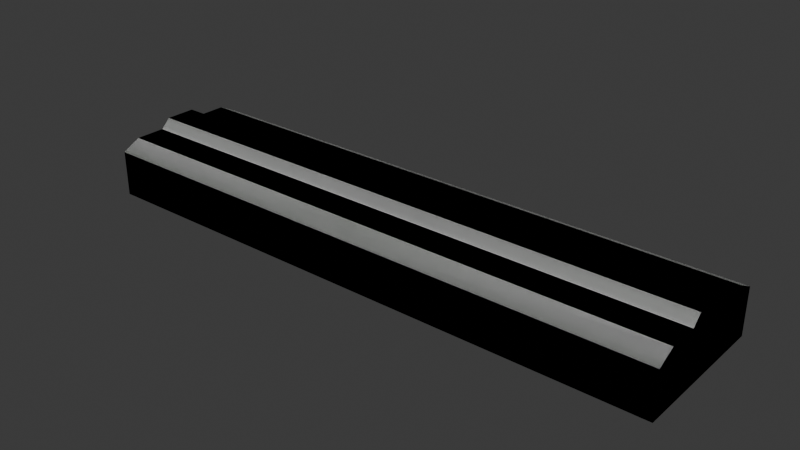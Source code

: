 # Source: sgc_lights.blend  (saved by Blender 4.2.66; exported with 4.5.12 LTS)
import bpy
from mathutils import Matrix  # noqa: F401  (used for matrix-valued properties, if any)

bpy.ops.wm.read_factory_settings(use_empty=True)
scene = bpy.context.scene
scene.name = 'Scene'

# ---- collections
col_pit_light = bpy.data.collections.new('Pit Light'); scene.collection.children.link(col_pit_light)

# ---- images (referenced by path relative to the original .blend; pixels are not part of the script)
import os
ASSET_DIR = os.environ.get("B2B_ASSET_DIR", "")  # directory of the original .blend (textures are referenced by path, not embedded)
HERE = os.path.dirname(os.path.abspath(__file__))  # packed textures are extracted next to this script under _unpacked/

def load_image(name, relpath, width, height, colorspace="sRGB"):
    """Load a texture the original file referenced (path relative to the .blend, or extracted next to this script)."""
    p = next((c for c in (os.path.join(HERE, relpath), os.path.join(ASSET_DIR, relpath)) if relpath and os.path.exists(c)), "")
    if p:
        img = bpy.data.images.load(p, check_existing=True)
        img.name = name
    else:  # same state as the original file: an image datablock whose file is absent (Cycles renders it pink)
        img = bpy.data.images.new(name, width, height)
        img.source = "FILE"
        img.filepath = "//" + (relpath or name)
    img.colorspace_settings.name = colorspace
    return img
img_pit_light_normal = load_image('pit_light_normal', 'pit_light_normal.tga', 1024, 1024, 'sRGB')

# ---- materials (node trees are filled in below, after node groups)
mat_pit_light_frame = bpy.data.materials.new('pit_light_frame')
mat_light = bpy.data.materials.new('light')
mat_material_001 = bpy.data.materials.new('Material.001')
mat_glass = bpy.data.materials.new('glass')

# ---- node groups
ng_smooth_by_angle = bpy.data.node_groups.new('Smooth by Angle', 'GeometryNodeTree')
_s = ng_smooth_by_angle.interface.new_socket(name='Mesh', in_out='OUTPUT', socket_type='NodeSocketGeometry')
_s = ng_smooth_by_angle.interface.new_socket(name='Mesh', in_out='INPUT', socket_type='NodeSocketGeometry')
_s = ng_smooth_by_angle.interface.new_socket(name='Angle', in_out='INPUT', socket_type='NodeSocketFloat')
_s.subtype = 'ANGLE'
_s.default_value = 0.5236
_s.min_value = 0.0
_s.max_value = 3.142
_s.description = 'Maximum face angle for smooth edges'
_s = ng_smooth_by_angle.interface.new_socket(name='Ignore Sharpness', in_out='INPUT', socket_type='NodeSocketBool')
_s.force_non_field = True
ng_smooth_by_angle.description = 'Set the sharpness of mesh edges based on the angle between the neighboring faces'
ng_smooth_by_angle.is_modifier = True
_N = ng_smooth_by_angle.nodes; _L = ng_smooth_by_angle.links
n0 = _N.new('GeometryNodeSetShadeSmooth'); n0.name = 'Set Shade Smooth'; n0.location = (120, -80)
n0.domain = 'EDGE'
n1 = _N.new('GeometryNodeSetShadeSmooth'); n1.name = 'Set Shade Smooth.001'; n1.location = (300, -80)
n2 = _N.new('NodeGroupOutput'); n2.name = 'Group Output'; n2.location = (480, -80)
n3 = _N.new('GeometryNodeInputMeshEdgeAngle'); n3.name = 'Edge Angle'; n3.location = (-440, -240)
n4 = _N.new('NodeGroupInput'); n4.name = 'Group Input'; n4.location = (-80, -80)
n5 = _N.new('GeometryNodeInputEdgeSmooth'); n5.name = 'Is Edge Smooth'; n5.location = (-260, -120)
n6 = _N.new('GeometryNodeInputShadeSmooth'); n6.name = 'Is Shade Smooth'; n6.location = (-440, -397)
n7 = _N.new('FunctionNodeCompare'); n7.name = 'Compare'; n7.location = (-260, -260)
n7.operation = 'LESS_EQUAL'
n7.inputs[6].default_value = (0.0, 0.0, 0.0, 0.0)
n7.inputs[7].default_value = (0.0, 0.0, 0.0, 0.0)
n8 = _N.new('FunctionNodeBooleanMath'); n8.name = 'Boolean Math.001'; n8.location = (-80, -260)
n9 = _N.new('NodeGroupInput'); n9.name = 'Group Input.001'; n9.location = (-440, -329)
n10 = _N.new('NodeGroupInput'); n10.name = 'Group Input.002'; n10.location = (-259, -189)
n11 = _N.new('FunctionNodeBooleanMath'); n11.name = 'Boolean Math'; n11.location = (-80, -149)
n11.operation = 'OR'
n12 = _N.new('FunctionNodeBooleanMath'); n12.name = 'Boolean Math.002'; n12.location = (-260, -380)
n12.operation = 'OR'
n13 = _N.new('NodeGroupInput'); n13.name = 'Group Input.003'; n13.location = (-440, -460)
_L.new(n3.outputs[0], n7.inputs[0])
_L.new(n1.outputs[0], n2.inputs[0])
_L.new(n9.outputs[1], n7.inputs[1])
_L.new(n7.outputs[0], n8.inputs[0])
_L.new(n4.outputs[0], n0.inputs[0])
_L.new(n0.outputs[0], n1.inputs[0])
_L.new(n8.outputs[0], n0.inputs[2])
_L.new(n10.outputs[2], n11.inputs[1])
_L.new(n5.outputs[0], n11.inputs[0])
_L.new(n11.outputs[0], n0.inputs[1])
_L.new(n13.outputs[2], n12.inputs[1])
_L.new(n6.outputs[0], n12.inputs[0])
_L.new(n12.outputs[0], n8.inputs[1])
n2.is_active_output = True

# ---- material node trees
mat_pit_light_frame.use_nodes = True; mat_pit_light_frame.node_tree.nodes.clear()
_N = mat_pit_light_frame.node_tree.nodes; _L = mat_pit_light_frame.node_tree.links
n0 = _N.new('ShaderNodeBsdfPrincipled'); n0.name = 'Principled BSDF'; n0.location = (305, 300)
n0.inputs[0].default_value = (0.09021, 0.3248, 0.04697, 1.0)
n0.inputs[1].default_value = 1.0
n0.inputs[2].default_value = 0.4591
n1 = _N.new('ShaderNodeOutputMaterial'); n1.name = 'Material Output'; n1.location = (595, 300)
n2 = _N.new('ShaderNodeTexImage'); n2.name = 'Image Texture'; n2.location = (-781, 250)
n2.image = img_pit_light_normal
n3 = _N.new('ShaderNodeNormalMap'); n3.name = 'Normal Map'; n3.location = (-121, 180)
_L.new(n0.outputs[0], n1.inputs[0])
_L.new(n3.outputs[0], n0.inputs[5])
_L.new(n2.outputs[0], n3.inputs[1])
n1.is_active_output = True
mat_light.use_nodes = True; mat_light.node_tree.nodes.clear()
_N = mat_light.node_tree.nodes; _L = mat_light.node_tree.links
n0 = _N.new('ShaderNodeBsdfPrincipled'); n0.name = 'Principled BSDF'; n0.location = (10, 300)
n1 = _N.new('ShaderNodeOutputMaterial'); n1.name = 'Material Output'; n1.location = (300, 300)
_L.new(n0.outputs[0], n1.inputs[0])
n1.is_active_output = True
mat_material_001.use_nodes = True; mat_material_001.node_tree.nodes.clear()
_N = mat_material_001.node_tree.nodes; _L = mat_material_001.node_tree.links
n0 = _N.new('ShaderNodeBsdfPrincipled'); n0.name = 'Principled BSDF'; n0.location = (10, 300)
n1 = _N.new('ShaderNodeOutputMaterial'); n1.name = 'Material Output'; n1.location = (300, 300)
n2 = _N.new('ShaderNodeBevel'); n2.name = 'Bevel'; n2.location = (-418, 140)
n2.samples = 16
n2.inputs[0].default_value = 0.02
_L.new(n0.outputs[0], n1.inputs[0])
_L.new(n2.outputs[0], n0.inputs[5])
n1.is_active_output = True
mat_glass.use_nodes = True; mat_glass.node_tree.nodes.clear()
_N = mat_glass.node_tree.nodes; _L = mat_glass.node_tree.links
n0 = _N.new('ShaderNodeBsdfPrincipled'); n0.name = 'Principled BSDF'; n0.location = (10, 300)
n1 = _N.new('ShaderNodeOutputMaterial'); n1.name = 'Material Output'; n1.location = (300, 300)
_L.new(n0.outputs[0], n1.inputs[0])
n1.is_active_output = True

# ---- world
world_world = bpy.data.worlds.new('World'); scene.world = world_world
world_world.use_nodes = True; world_world.node_tree.nodes.clear()
_N = world_world.node_tree.nodes; _L = world_world.node_tree.links
n0 = _N.new('ShaderNodeOutputWorld'); n0.name = 'World Output'; n0.location = (300, 300)
n1 = _N.new('ShaderNodeBackground'); n1.name = 'Background'; n1.location = (10, 300)
n1.inputs[0].default_value = (0.05088, 0.05088, 0.05088, 1.0)
_L.new(n1.outputs[0], n0.inputs[0])
n0.is_active_output = True
world_world.color = (0.05088, 0.05088, 0.05088)
world_world.sun_shadow_jitter_overblur = 0.0

# ---- lights
light_sun = bpy.data.lights.new('Sun', 'SUN')
light_sun.energy = 1.0
light_sun_001 = bpy.data.lights.new('Sun.001', 'SUN')
light_sun_001.energy = 1.0

# ---- meshes
me_plane = bpy.data.meshes.new('Plane')
me_plane.from_pydata([(9.601, -2.286, -2.134), (9.601, 2.286, -2.134), (9.754, 0.508, -5.96e-08), (9.754, -0.508, -5.96e-08), (9.754, -2.438, -2.134), (9.754, 2.438, -2.134), (9.601, -2.286, -1.829), (9.601, 2.286, -1.829), (9.754, -0.8128, -2.134), (9.754, 0.8128, -2.134), (9.754, -0.8128, -0.3048), (9.754, 0.8128, -0.3048), (9.601, -0.762, -2.134), (9.601, 0.762, -2.134), (9.601, -0.762, -1.829), (9.601, 0.762, -1.829), (9.754, -1.829, -0.3048), (9.754, -2.438, -0.6096), (9.754, 2.438, -0.6096), (9.754, 1.829, -0.3048), (-9.601, -2.286, -2.134), (-9.601, 2.286, -2.134), (-9.754, 0.508, -5.96e-08), (-9.754, -0.508, -5.96e-08), (-9.754, -2.438, -2.134), (-9.754, 2.438, -2.134), (-9.601, -2.286, -1.829), (-9.601, 2.286, -1.829), (-9.754, -0.8128, -2.134), (-9.754, 0.8128, -2.134), (-9.754, -0.8128, -0.3048), (-9.754, 0.8128, -0.3048), (-9.601, -0.762, -2.134), (-9.601, 0.762, -2.134), (-9.601, -0.762, -1.829), (-9.601, 0.762, -1.829), (-9.754, -1.829, -0.3048), (-9.754, -2.438, -0.6096), (-9.754, 2.438, -0.6096), (-9.754, 1.829, -0.3048)], [], [(31, 22, 2, 11), (17, 37, 24, 4), (10, 30, 36, 16), (4, 8, 10, 16, 17), (4, 24, 20, 0), (21, 25, 5, 1), (13, 1, 5, 9), (20, 26, 6, 0), (12, 0, 6, 14), (3, 23, 30, 10), (1, 13, 15, 7), (13, 12, 14, 15), (0, 12, 8, 4), (12, 13, 9, 8), (9, 5, 18, 19, 11), (8, 9, 11, 10), (2, 22, 23, 3), (38, 39, 19, 18), (25, 38, 18, 5), (19, 39, 31, 11), (10, 11, 2, 3), (16, 36, 37, 17), (24, 37, 36, 30, 28), (33, 29, 25, 21), (32, 34, 26, 20), (21, 27, 35, 33), (33, 35, 34, 32), (20, 24, 28, 32), (32, 28, 29, 33), (29, 31, 39, 38, 25), (28, 30, 31, 29), (30, 23, 22, 31), (7, 27, 21, 1)])
_uv = me_plane.uv_layers.new(name='UVMap')
_uv.uv.foreach_set('vector', [0.6106, 0.9829, 0.5892, 0.9829, 0.5892, 0.01459, 0.6106, 0.01459, 0.01459, 0.9829, 0.01459, 0.01459, 0.09024, 0.01459, 0.09024, 0.9829, 0.2747, 0.01459, 0.2747, 0.9829, 0.2243, 0.9829, 0.2243, 0.01459, 0.9584, 0.01459, 0.9584, 0.09528, 0.8676, 0.09528, 0.8676, 0.04485, 0.8827, 0.01459, 0.779, 0.9829, 0.779, 0.01459, 0.7865, 0.02216, 0.7865, 0.9753, 0.8157, 0.02216, 0.8233, 0.01459, 0.8233, 0.9829, 0.8157, 0.9753, 0.9487, 0.716, 0.9487, 0.7916, 0.9411, 0.7992, 0.9411, 0.7185, 0.7055, 0.9678, 0.6903, 0.9678, 0.6903, 0.01459, 0.7055, 0.01459, 0.8676, 0.7084, 0.8676, 0.7841, 0.8525, 0.7841, 0.8525, 0.7084, 0.6397, 0.9829, 0.6397, 0.01459, 0.6611, 0.01459, 0.6611, 0.9829, 0.8676, 0.5571, 0.8676, 0.6328, 0.8525, 0.6328, 0.8525, 0.5571, 0.8676, 0.6328, 0.8676, 0.7084, 0.8525, 0.7084, 0.8525, 0.6328, 0.9487, 0.5647, 0.9487, 0.6403, 0.9411, 0.6378, 0.9411, 0.5571, 0.9487, 0.6403, 0.9487, 0.716, 0.9411, 0.7185, 0.9411, 0.6378, 0.9584, 0.176, 0.9584, 0.2567, 0.8827, 0.2567, 0.8676, 0.2264, 0.8676, 0.176, 0.9584, 0.09528, 0.9584, 0.176, 0.8676, 0.176, 0.8676, 0.09528, 0.3543, 0.01459, 0.3543, 0.9829, 0.3039, 0.9829, 0.3039, 0.01459, 0.4969, 0.9829, 0.4631, 0.9829, 0.4631, 0.01459, 0.4969, 0.01459, 0.1951, 0.9829, 0.1194, 0.9829, 0.1194, 0.01459, 0.1951, 0.01459, 0.4339, 0.01459, 0.4339, 0.9829, 0.3835, 0.9829, 0.3835, 0.01459, 0.8676, 0.09528, 0.8676, 0.176, 0.8525, 0.1608, 0.8525, 0.1104, 0.5261, 0.9829, 0.5261, 0.01459, 0.56, 0.01459, 0.56, 0.9829, 0.9584, 0.5279, 0.8827, 0.5279, 0.8676, 0.4977, 0.8676, 0.4472, 0.9584, 0.4472, 0.9778, 0.716, 0.9854, 0.7185, 0.9854, 0.7992, 0.9778, 0.7916, 0.9119, 0.6328, 0.8968, 0.6328, 0.8968, 0.5571, 0.9119, 0.5571, 0.9119, 0.7841, 0.8968, 0.7841, 0.8968, 0.7084, 0.9119, 0.7084, 0.9119, 0.7084, 0.8968, 0.7084, 0.8968, 0.6328, 0.9119, 0.6328, 0.9778, 0.5647, 0.9854, 0.5571, 0.9854, 0.6378, 0.9778, 0.6403, 0.9778, 0.6403, 0.9854, 0.6378, 0.9854, 0.7185, 0.9778, 0.716, 0.9584, 0.3665, 0.8676, 0.3665, 0.8676, 0.3161, 0.8827, 0.2859, 0.9584, 0.2859, 0.9584, 0.4472, 0.8676, 0.4472, 0.8676, 0.3665, 0.9584, 0.3665, 0.8676, 0.4472, 0.8525, 0.4321, 0.8525, 0.3817, 0.8676, 0.3665, 0.7346, 0.9678, 0.7346, 0.01459, 0.7498, 0.01459, 0.7498, 0.9678])
me_plane.materials.append(mat_pit_light_frame)
me_plane.materials.append(mat_light)
me_plane.update()
me_plane_002 = bpy.data.meshes.new('Plane.002')
me_plane_002.from_pydata([(0.0, -2.438, -2.134), (9.601, -2.286, -2.134), (0.0, 2.438, -2.134), (9.601, 2.286, -2.134), (9.754, 0.508, -5.96e-08), (9.754, -0.508, -5.96e-08), (0.0, -0.508, -5.96e-08), (0.0, 0.508, -5.96e-08), (0.0, -2.286, -2.134), (9.754, -2.438, -2.134), (9.754, 2.438, -2.134), (0.0, 2.286, -2.134), (0.0, 2.286, -1.829), (0.0, -2.286, -1.829), (9.601, -2.286, -1.829), (9.601, 2.286, -1.829), (9.754, -0.8128, -2.134), (9.754, 0.8128, -2.134), (0.0, 0.8128, -0.3048), (0.0, -0.8128, -0.3048), (9.754, -0.8128, -0.3048), (9.754, 0.8128, -0.3048), (9.601, -0.762, -2.134), (9.601, 0.762, -2.134), (9.601, -0.762, -1.829), (9.601, 0.762, -1.829), (0.0, 1.829, -0.3048), (0.0, 2.438, -0.6096), (0.0, -2.438, -0.6096), (0.0, -1.829, -0.3048), (9.754, -1.829, -0.3048), (9.754, -2.438, -0.6096), (9.754, 2.438, -0.6096), (9.754, 1.829, -0.3048)], [], [(1, 8, 13, 14), (29, 30, 20, 19), (18, 21, 33, 26), (9, 16, 20, 30, 31), (6, 5, 4, 7), (8, 1, 9, 0), (23, 3, 10, 17), (3, 11, 2, 10), (22, 1, 14, 24), (11, 3, 15, 12), (3, 23, 25, 15), (23, 22, 24, 25), (1, 22, 16, 9), (22, 23, 17, 16), (17, 10, 32, 33, 21), (16, 17, 21, 20), (0, 9, 31, 28), (19, 20, 5, 6), (28, 31, 30, 29), (32, 27, 26, 33), (10, 2, 27, 32), (20, 21, 4, 5), (21, 18, 7, 4)])
me_plane_002.polygons.foreach_set('use_smooth', [True] * 23)
_uv = me_plane_002.uv_layers.new(name='UVMap')
_uv.uv.foreach_set('vector', [0.8813, 0.01115, 0.8813, 0.6521, 0.8609, 0.6521, 0.8609, 0.01115, 0.05184, 0.6622, 0.05184, 0.01115, 0.1197, 0.01115, 0.1197, 0.6622, 0.142, 0.6622, 0.142, 0.01115, 0.2098, 0.01115, 0.2098, 0.6622, 0.7534, 0.01115, 0.7534, 0.1197, 0.6313, 0.1197, 0.6313, 0.05184, 0.6516, 0.01115, 0.5208, 0.6622, 0.5208, 0.01115, 0.5886, 0.01115, 0.5886, 0.6622, 0.9564, 0.01115, 0.9564, 0.6521, 0.9462, 0.6622, 0.9462, 0.01115, 0.6637, 0.5726, 0.6637, 0.6743, 0.6536, 0.6845, 0.6536, 0.576, 0.9787, 0.6521, 0.9787, 0.01115, 0.9889, 0.01115, 0.9889, 0.6622, 0.6313, 0.5624, 0.6313, 0.6642, 0.6109, 0.6642, 0.6109, 0.5624, 0.9239, 0.01115, 0.9239, 0.6521, 0.9036, 0.6521, 0.9036, 0.01115, 0.6313, 0.359, 0.6313, 0.4607, 0.6109, 0.4607, 0.6109, 0.359, 0.6313, 0.4607, 0.6313, 0.5624, 0.6109, 0.5624, 0.6109, 0.4607, 0.6637, 0.3692, 0.6637, 0.4709, 0.6536, 0.4675, 0.6536, 0.359, 0.6637, 0.4709, 0.6637, 0.5726, 0.6536, 0.576, 0.6536, 0.4675, 0.7534, 0.2282, 0.7534, 0.3367, 0.6516, 0.3367, 0.6313, 0.296, 0.6313, 0.2282, 0.7534, 0.1197, 0.7534, 0.2282, 0.6313, 0.2282, 0.6313, 0.1197, 0.3745, 0.01115, 0.3745, 0.6622, 0.2728, 0.6622, 0.2728, 0.01115, 0.796, 0.01115, 0.796, 0.6622, 0.7756, 0.6622, 0.7756, 0.01115, 0.01115, 0.6622, 0.01115, 0.01115, 0.05184, 0.01115, 0.05184, 0.6622, 0.2505, 0.01115, 0.2505, 0.6622, 0.2098, 0.6622, 0.2098, 0.01115, 0.4985, 0.01115, 0.4985, 0.6622, 0.3968, 0.6622, 0.3968, 0.01115, 0.6313, 0.1197, 0.6313, 0.2282, 0.6109, 0.2078, 0.6109, 0.14, 0.8386, 0.01115, 0.8386, 0.6622, 0.8183, 0.6622, 0.8183, 0.01115])
me_plane_002.update()
me_plane_008 = bpy.data.meshes.new('Plane.008')
me_plane_008.from_pydata([(9.601, -2.286, -2.134), (9.601, 2.286, -2.134), (9.754, 0.508, -5.96e-08), (9.754, -0.508, -5.96e-08), (9.754, -2.438, -2.134), (9.754, 2.438, -2.134), (9.601, -2.286, -1.829), (9.601, 2.286, -1.829), (9.754, -0.8128, -2.134), (9.754, 0.8128, -2.134), (9.754, -0.8128, -0.3048), (9.754, 0.8128, -0.3048), (9.601, -0.762, -2.134), (9.601, 0.762, -2.134), (9.601, -0.762, -1.829), (9.601, 0.762, -1.829), (9.754, -1.829, -0.3048), (9.754, -2.438, -0.6096), (9.754, 2.438, -0.6096), (9.754, 1.829, -0.3048), (-9.601, -2.286, -2.134), (-9.601, 2.286, -2.134), (-9.754, 0.508, -5.96e-08), (-9.754, -0.508, -5.96e-08), (-9.754, -2.438, -2.134), (-9.754, 2.438, -2.134), (-9.601, -2.286, -1.829), (-9.601, 2.286, -1.829), (-9.754, -0.8128, -2.134), (-9.754, 0.8128, -2.134), (-9.754, -0.8128, -0.3048), (-9.754, 0.8128, -0.3048), (-9.601, -0.762, -2.134), (-9.601, 0.762, -2.134), (-9.601, -0.762, -1.829), (-9.601, 0.762, -1.829), (-9.754, -1.829, -0.3048), (-9.754, -2.438, -0.6096), (-9.754, 2.438, -0.6096), (-9.754, 1.829, -0.3048)], [], [(31, 22, 2, 11), (17, 37, 24, 4), (10, 30, 36, 16), (4, 8, 10, 16, 17), (4, 24, 20, 0), (21, 25, 5, 1), (13, 1, 5, 9), (20, 26, 6, 0), (12, 0, 6, 14), (3, 23, 30, 10), (1, 13, 15, 7), (13, 12, 14, 15), (0, 12, 8, 4), (12, 13, 9, 8), (9, 5, 18, 19, 11), (8, 9, 11, 10), (2, 22, 23, 3), (38, 39, 19, 18), (25, 38, 18, 5), (19, 39, 31, 11), (10, 11, 2, 3), (16, 36, 37, 17), (24, 37, 36, 30, 28), (33, 29, 25, 21), (32, 34, 26, 20), (21, 27, 35, 33), (33, 35, 34, 32), (20, 24, 28, 32), (32, 28, 29, 33), (29, 31, 39, 38, 25), (28, 30, 31, 29), (30, 23, 22, 31), (7, 27, 21, 1)])
_uv = me_plane_008.uv_layers.new(name='UVMap')
_uv.uv.foreach_set('vector', [0.8665, 0.00942, 0.8435, 0.00942, 0.8435, 0.00942, 0.8665, 0.00942, 0.272, 0.5295, 0.272, 0.5295, 0.3533, 0.5295, 0.3533, 0.5295, 0.5264, 0.00942, 0.5264, 0.00942, 0.4722, 0.00942, 0.4722, 0.00942, 0.1232, 0.5402, 0.1232, 0.6269, 0.02567, 0.6269, 0.02567, 0.5727, 0.04192, 0.5402, 0.9555, 0.5295, 0.9555, 0.5295, 0.9636, 0.5214, 0.9636, 0.5214, 0.9825, 0.5214, 0.9906, 0.5295, 0.9906, 0.5295, 0.9825, 0.5214, 0.1852, 0.7109, 0.1852, 0.7921, 0.1771, 0.8002, 0.1771, 0.7136, 0.9016, 0.00942, 0.8853, 0.00942, 0.8853, 0.00942, 0.9016, 0.00942, 0.1583, 0.7027, 0.1583, 0.784, 0.142, 0.784, 0.142, 0.7027, 0.8017, 0.5295, 0.8017, 0.5295, 0.8246, 0.5295, 0.8246, 0.5295, 0.1583, 0.5402, 0.1583, 0.6215, 0.142, 0.6215, 0.142, 0.5402, 0.1583, 0.6215, 0.1583, 0.7027, 0.142, 0.7027, 0.142, 0.6215, 0.1852, 0.5483, 0.1852, 0.6296, 0.1771, 0.6269, 0.1771, 0.5402, 0.1852, 0.6296, 0.1852, 0.7109, 0.1771, 0.7136, 0.1771, 0.6269, 0.1232, 0.7136, 0.1232, 0.8002, 0.04192, 0.8002, 0.02567, 0.7677, 0.02567, 0.7136, 0.1232, 0.6269, 0.1232, 0.7136, 0.02567, 0.7136, 0.02567, 0.6269, 0.6725, 0.00942, 0.6725, 0.00942, 0.6183, 0.00942, 0.6183, 0.00942, 0.7828, 0.00942, 0.7465, 0.00942, 0.7465, 0.00942, 0.7828, 0.00942, 0.4534, 0.00942, 0.3721, 0.00942, 0.3721, 0.00942, 0.4534, 0.00942, 0.5994, 0.00942, 0.5994, 0.00942, 0.5453, 0.00942, 0.5453, 0.00942, 0.02567, 0.6269, 0.02567, 0.7136, 0.00942, 0.6973, 0.00942, 0.6431, 0.6913, 0.5295, 0.6913, 0.5295, 0.7276, 0.5295, 0.7276, 0.5295, 0.1232, 0.5402, 0.04192, 0.5402, 0.02567, 0.5727, 0.02567, 0.6269, 0.1232, 0.6269, 0.1852, 0.7109, 0.1771, 0.7136, 0.1771, 0.8002, 0.1852, 0.7921, 0.1583, 0.7027, 0.142, 0.7027, 0.142, 0.784, 0.1583, 0.784, 0.1583, 0.5402, 0.142, 0.5402, 0.142, 0.6215, 0.1583, 0.6215, 0.1583, 0.6215, 0.142, 0.6215, 0.142, 0.7027, 0.1583, 0.7027, 0.1852, 0.5483, 0.1771, 0.5402, 0.1771, 0.6269, 0.1852, 0.6296, 0.1852, 0.6296, 0.1771, 0.6269, 0.1771, 0.7136, 0.1852, 0.7109, 0.1232, 0.7136, 0.02567, 0.7136, 0.02567, 0.7677, 0.04192, 0.8002, 0.1232, 0.8002, 0.1232, 0.6269, 0.02567, 0.6269, 0.02567, 0.7136, 0.1232, 0.7136, 0.02567, 0.6269, 0.00942, 0.6431, 0.00942, 0.6973, 0.02567, 0.7136, 0.9204, 0.5214, 0.9204, 0.5214, 0.9366, 0.5214, 0.9366, 0.5214])
me_plane_008.materials.append(mat_material_001)
me_plane_008.update()
me_plane_011 = bpy.data.meshes.new('Plane.011')
me_plane_011.from_pydata([(9.601, -2.286, -1.981), (9.601, 2.286, -1.981), (-9.601, -2.286, -1.981), (-9.601, 2.286, -1.981), (9.601, -2.286, -2.057), (9.601, 2.286, -2.057), (-9.601, -2.286, -2.057), (-9.601, 2.286, -2.057)], [], [(2, 1, 0), (2, 3, 1), (6, 5, 4), (6, 7, 5)])
me_plane_011.polygons.foreach_set('material_index', [1, 1, 2, 2])
_uv = me_plane_011.uv_layers.new(name='UVMap')
_uv.uv.foreach_set('vector', [0.0, 1.0, 1.0, 0.0, 1.0, 1.0, 0.0, 1.0, 0.0, 0.0, 1.0, 0.0, 0.0, 1.0, 1.0, 0.0, 1.0, 1.0, 0.0, 1.0, 0.0, 0.0, 1.0, 0.0])
me_plane_011.materials.append(mat_pit_light_frame)
me_plane_011.materials.append(mat_light)
me_plane_011.materials.append(mat_glass)
me_plane_011.update()

# ---- objects
ob_pit_light_lp = bpy.data.objects.new('Pit Light LP', me_plane)
ob_pit_light_hp = bpy.data.objects.new('Pit Light HP', me_plane_002)
ob_sun = bpy.data.objects.new('Sun', light_sun)
ob_pit_light_lp_beveled = bpy.data.objects.new('Pit Light LP Beveled', me_plane_008)
ob_sun_001 = bpy.data.objects.new('Sun.001', light_sun_001)
ob_pit_light_lp_light = bpy.data.objects.new('Pit Light LP Light', me_plane_011)

# ---- transforms, parenting, visibility, modifiers, constraints
ob_pit_light_lp.location = (0.0, 0.0, 0.0)
_m = ob_pit_light_lp.modifiers.new('Triangulate', 'TRIANGULATE')
_m.keep_custom_normals = True
_m = ob_pit_light_lp.modifiers.new('WeightedNormal', 'WEIGHTED_NORMAL')
_m.keep_sharp = True
ob_pit_light_hp.location = (0.0, 0.0, 0.0)
_m = ob_pit_light_hp.modifiers.new('Bevel', 'BEVEL')
_m.width = 0.00762
_m.width_pct = 0.00762
_m.segments = 8
_m.angle_limit = 0.4136
_m.harden_normals = True
_m.miter_outer = 'MITER_PATCH'
_m = ob_pit_light_hp.modifiers.new('Mirror', 'MIRROR')
_m.use_clip = True
_m = ob_pit_light_hp.modifiers.new('Smooth by Angle', 'NODES')
_m.node_group = ng_smooth_by_angle
_gi = [s.identifier for s in ng_smooth_by_angle.interface.items_tree if s.item_type == 'SOCKET' and s.in_out == 'INPUT']
_m[_gi[1]] = 0.5953  # Angle
_m.show_group_selector = False
ob_sun.location = (11.28, -2.886, 2.133)
ob_sun.rotation_euler = (0.2452, 0.5299, 0.1815)
ob_pit_light_lp_beveled.location = (0.0, 0.0, 0.0)
_m = ob_pit_light_lp_beveled.modifiers.new('Triangulate', 'TRIANGULATE')
_m.keep_custom_normals = True
_m = ob_pit_light_lp_beveled.modifiers.new('WeightedNormal', 'WEIGHTED_NORMAL')
_m.keep_sharp = True
ob_sun_001.location = (6.495, -4.683, 1.091)
ob_sun_001.rotation_euler = (-1.186, -0.3627, 2.127)
ob_pit_light_lp_light.location = (0.0, 0.0, 0.0)
_m = ob_pit_light_lp_light.modifiers.new('Triangulate', 'TRIANGULATE')
_m.keep_custom_normals = True
_m = ob_pit_light_lp_light.modifiers.new('WeightedNormal', 'WEIGHTED_NORMAL')
_m.keep_sharp = True

# ---- collection membership
col_pit_light.objects.link(ob_pit_light_lp)
col_pit_light.objects.link(ob_pit_light_hp)
col_pit_light.objects.link(ob_sun)
col_pit_light.objects.link(ob_pit_light_lp_beveled)
col_pit_light.objects.link(ob_sun_001)
col_pit_light.objects.link(ob_pit_light_lp_light)

# ---- scene / render settings (as saved in the file)
scene.frame_start = 1; scene.frame_end = 250; scene.frame_set(1)
scene.render.engine = 'CYCLES'
scene.cycles.samples = 1024
scene.cycles.bake_type = 'NORMAL'
bpy.context.view_layer.update()

# ---- added for rendering (the .blend has no active camera): camera
cam_auto = bpy.data.cameras.new('AutoCamera')
cam_auto.lens = 50.0
cam_auto.sensor_width = 36.0
cam_auto.clip_end = 1000.0
ob_auto_camera = bpy.data.objects.new('AutoCamera', cam_auto)
scene.collection.objects.link(ob_auto_camera)
ob_auto_camera.location = (18.7085, -22.4501, 13.9)
ob_auto_camera.rotation_euler = (1.09748, -7.21219e-08, 0.694738)
scene.camera = ob_auto_camera
bpy.context.view_layer.update()
